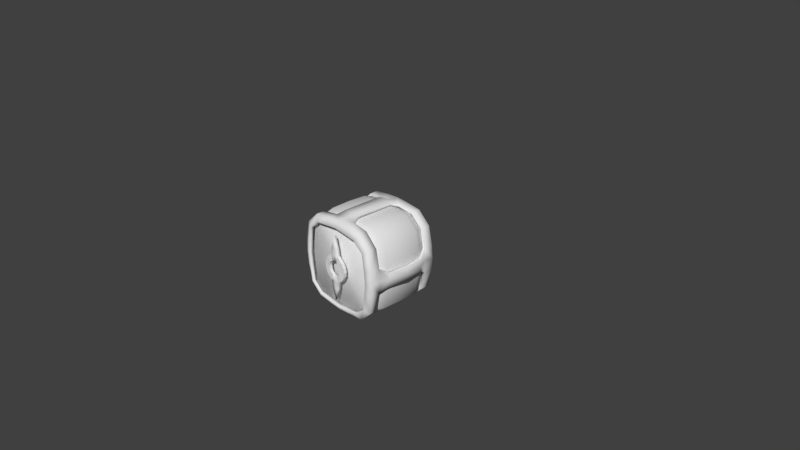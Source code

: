 # Source: LaserEnchance.blend  (saved by Blender 2.79.0; exported with 4.5.12 LTS)
import bpy
from mathutils import Matrix  # noqa: F401  (used for matrix-valued properties, if any)

bpy.ops.wm.read_factory_settings(use_empty=True)
scene = bpy.context.scene
scene.name = 'Scene'

# ---- collections
col_collection_1 = bpy.data.collections.new('Collection 1'); scene.collection.children.link(col_collection_1)

# ---- materials (node trees are filled in below, after node groups)
mat_material = bpy.data.materials.new('Material')
mat_material.alpha_threshold = 0.0
mat_material.use_transparent_shadow = False
mat_material.roughness = 0.5
mat_material.line_color = (0.0, 0.0, 0.0, 1.0)

# ---- material node trees

# ---- world
world_world = bpy.data.worlds.new('World'); scene.world = world_world
world_world.color = (0.05088, 0.05088, 0.05088)
world_world.use_sun_shadow = False
world_world.sun_shadow_jitter_overblur = 0.0
world_world.cycles.sampling_method = 'MANUAL'

# ---- cameras
cam_camera = bpy.data.cameras.new('Camera')
cam_camera.clip_end = 100.0
cam_camera.lens = 35.0
cam_camera.sensor_width = 32.0
cam_camera.sensor_height = 18.0
cam_camera.ortho_scale = 7.314
cam_camera.dof.focus_distance = 0.0
cam_camera.dof.aperture_fstop = 128.0

# ---- meshes
me_cube = bpy.data.meshes.new('Cube')
me_cube.from_pydata([(0.0, -0.4959, 0.645), (0.5281, -0.5501, 0.1562), (0.0, -0.5501, 0.558), (0.6258, -0.5096, 0.1749), (0.1594, -0.4959, 0.6344), (0.1485, -0.5501, 0.5419), (0.5461, -0.4535, 0.1426), (0.0, -0.4535, 0.5684), (0.6395, 0.0, 0.1475), (0.0, 0.0, 0.6251), (0.1511, -0.4535, 0.5556), (0.166, 0.0, 0.622), (0.6315, -0.2636, 0.1559), (0.0, -0.2636, 0.6251), (0.166, -0.2636, 0.622), (0.5574, -0.4535, 0.0), (0.0, -0.4587, 0.0), (0.654, 0.0, 0.0), (0.646, -0.2621, 0.0), (0.0, -0.5295, 0.4506), (0.1794, -0.5295, 0.0), (0.1684, -0.5295, 0.06267), (0.6403, -0.5096, 0.0), (0.5417, -0.5501, 0.0), (0.3851, 0.0, 0.615), (0.3364, -0.4535, 0.5533), (0.3798, -0.2636, 0.6089), (0.3932, -0.3819, 0.6009), (0.3981, -0.5028, 0.6012), (0.3423, -0.5501, 0.5172), (0.7092, 0.0, 0.09582), (0.7081, 0.0, 0.0), (0.677, -0.2702, 0.0), (0.6781, -0.2702, 0.09582), (0.0, -0.376, 0.645), (0.1594, -0.376, 0.6344), (0.6159, -0.3878, 0.175), (0.6305, -0.3878, 0.0), (0.0, -0.2744, 0.6785), (0.1161, -0.2744, 0.6774), (0.0, 0.0, 0.6785), (0.1161, 0.0, 0.6774), (0.5637, -0.3848, 0.4379), (0.571, -0.5061, 0.4379), (0.4946, -0.5501, 0.3919), (0.581, 0.0, 0.4474), (0.5756, -0.2636, 0.4455), (0.5091, -0.4535, 0.4), (0.06252, -0.5295, 0.1865), (0.1398, -0.5326, 0.1181), (0.04687, -0.5295, 0.2846), (0.0, -0.5295, 0.2823), (0.0, -0.5295, 0.1861), (0.1025, -0.5301, 0.0), (0.09229, -0.5332, 0.04525), (0.03764, -0.5322, 0.09716), (0.07277, -0.5347, 0.07316), (0.0, -0.5319, 0.1034)], [], [(5, 4, 0, 2), (35, 34, 0, 4), (28, 27, 35, 4), (43, 44, 1, 3), (18, 12, 6, 15), (14, 13, 7, 10), (16, 10, 7), (16, 25, 10), (26, 14, 10, 25), (24, 11, 14, 26), (11, 9, 13, 14), (17, 8, 12, 18), (52, 48, 55, 57), (51, 50, 48, 52), (36, 3, 22, 37), (3, 1, 23, 22), (45, 24, 26, 46), (46, 26, 25, 47), (16, 47, 25), (4, 5, 29, 28), (43, 42, 27, 28), (33, 32, 31, 30), (36, 37, 32, 33), (34, 35, 39, 38), (38, 39, 41, 40), (3, 36, 42, 43), (28, 29, 44, 43), (47, 16, 6), (12, 46, 47, 6), (8, 45, 46, 12), (6, 16, 15), (21, 20, 53, 54), (49, 21, 54, 56), (19, 50, 51), (48, 49, 56, 55)])
me_cube.polygons.foreach_set('use_smooth', [1, 1, 1, 1, 1, 1, 1, 1, 1, 1, 1, 1, 1, 1, 1, 1, 1, 1, 1, 1, 1, 1, 1, 1, 1, 1, 1, 1, 1, 1, 1, 0, 0, 1, 0])
_uv = me_cube.uv_layers.new(name='UVMap')
_uv.uv.foreach_set('vector', [0.8007, 0.349, 0.8065, 0.3654, 0.7731, 0.3828, 0.765, 0.3665, 0.8222, 0.3835, 0.787, 0.4063, 0.7731, 0.3828, 0.8065, 0.3654, 0.7521, 0.2671, 0.7661, 0.2835, 0.8222, 0.3835, 0.8065, 0.3654, 0.7249, 0.218, 0.6893, 0.2138, 0.6522, 0.1687, 0.6977, 0.1689, 0.7109, 0.791, 0.7109, 0.791, 0.7109, 0.791, 0.7109, 0.791, 0.7109, 0.791, 0.7109, 0.791, 0.7109, 0.791, 0.7109, 0.791, 0.7109, 0.791, 0.7109, 0.791, 0.7109, 0.791, 0.7109, 0.791, 0.7109, 0.791, 0.7109, 0.791, 0.7109, 0.791, 0.7109, 0.791, 0.7109, 0.791, 0.7109, 0.791, 0.7109, 0.791, 0.7109, 0.791, 0.7109, 0.791, 0.7109, 0.791, 0.7109, 0.791, 0.7109, 0.791, 0.7109, 0.791, 0.7109, 0.791, 0.7109, 0.791, 0.7109, 0.791, 0.7109, 0.791, 0.7109, 0.791, 0.2125, 0.3172, 0.1365, 0.3099, 0.1365, 0.3099, 0.2125, 0.3172, 0.1914, 0.2961, 0.1365, 0.2927, 0.1365, 0.3099, 0.2125, 0.3172, 0.7101, 0.1835, 0.6977, 0.1689, 0.6977, 0.1689, 0.7101, 0.1835, 0.6977, 0.1689, 0.6522, 0.1687, 0.6522, 0.1687, 0.6977, 0.1689, 0.7109, 0.791, 0.7109, 0.791, 0.7109, 0.791, 0.7109, 0.791, 0.7109, 0.791, 0.7109, 0.791, 0.7109, 0.791, 0.7109, 0.791, 0.7109, 0.791, 0.7109, 0.791, 0.7109, 0.791, 0.8065, 0.3654, 0.8007, 0.349, 0.7264, 0.2589, 0.7521, 0.2671, 0.7249, 0.218, 0.7381, 0.2335, 0.7661, 0.2835, 0.7521, 0.2671, 0.7101, 0.1835, 0.7101, 0.1835, 0.7101, 0.1835, 0.7101, 0.1835, 0.7101, 0.1835, 0.7101, 0.1835, 0.7101, 0.1835, 0.7101, 0.1835, 0.787, 0.4063, 0.8222, 0.3835, 0.8222, 0.3835, 0.787, 0.4063, 0.787, 0.4063, 0.8222, 0.3835, 0.8222, 0.3835, 0.787, 0.4063, 0.6977, 0.1689, 0.7101, 0.1835, 0.7381, 0.2335, 0.7249, 0.218, 0.7521, 0.2671, 0.7264, 0.2589, 0.6893, 0.2138, 0.7249, 0.218, 0.7109, 0.791, 0.7109, 0.791, 0.7109, 0.791, 0.7109, 0.791, 0.7109, 0.791, 0.7109, 0.791, 0.7109, 0.791, 0.7109, 0.791, 0.7109, 0.791, 0.7109, 0.791, 0.7109, 0.791, 0.7109, 0.791, 0.7109, 0.791, 0.7109, 0.791, 0.0, 0.0, 0.0, 0.0, 0.0, 0.0, 0.0, 0.0, 0.0, 0.0, 0.0, 0.0, 0.0, 0.0, 0.0, 0.0, 0.1365, 0.2411, 0.1365, 0.2927, 0.1914, 0.2961, 0.0, 0.0, 0.0, 0.0, 0.0, 0.0, 0.0, 0.0])
me_cube.materials.append(mat_material)
me_cube.use_remesh_preserve_volume = False
me_cube.use_remesh_preserve_attributes = False
me_cube.use_mirror_vertex_groups = False
me_cube.update()

# ---- objects
ob_cube = bpy.data.objects.new('Cube', me_cube)
ob_camera = bpy.data.objects.new('Camera', cam_camera)

# ---- transforms, parenting, visibility, modifiers, constraints
ob_cube.location = (0.0, 0.0, 0.0)
ob_cube.lock_rotations_4d = False
ob_cube.empty_display_type = 'ARROWS'
ob_cube.lineart.crease_threshold = 0.0
_m = ob_cube.modifiers.new('Mirror', 'MIRROR')
_m.use_axis = (True, True, True)
_m.use_clip = True
_m = ob_cube.modifiers.new('Bevel.001', 'BEVEL')
_m.width = 25.0
_m.width_pct = 25.0
_m.segments = 2
_m.limit_method = 'WEIGHT'
_m.offset_type = 'PERCENT'
_m.spread = 0.0
_m = ob_cube.modifiers.new('Solidify', 'SOLIDIFY')
_m.thickness = -0.042
_m.offset = 1.0
_m.use_quality_normals = True
_m.nonmanifold_thickness_mode = 'FIXED'
_m.nonmanifold_merge_threshold = 0.0003
ob_camera.location = (7.481, -6.508, 5.344)
ob_camera.rotation_euler = (1.109, 0.0, 0.8149)
ob_camera.lock_rotations_4d = False
ob_camera.empty_display_type = 'ARROWS'
ob_camera.color = (0.0, 0.0, 0.0, 0.0)
ob_camera.display_type = 'WIRE'
ob_camera.lineart.crease_threshold = 0.0

# ---- collection membership
col_collection_1.objects.link(ob_cube)
col_collection_1.objects.link(ob_camera)

# ---- scene / render settings (as saved in the file)
scene.camera = ob_camera
scene.frame_start = 1; scene.frame_end = 250; scene.frame_set(0)
scene.render.engine = 'BLENDER_EEVEE_NEXT'
scene.render.resolution_percentage = 50
scene.render.dither_intensity = 0.0
scene.cycles.use_denoising = False
scene.cycles.samples = 128
scene.cycles.sampling_pattern = 'TABULATED_SOBOL'
scene.cycles.use_adaptive_sampling = False
scene.cycles.use_light_tree = False
scene.cycles.blur_glossy = 0.0
scene.cycles.sample_clamp_indirect = 0.0
scene.view_settings.view_transform = 'Standard'
bpy.context.view_layer.update()

# ---- added for rendering (the .blend has no usable light): sun
light_auto_sun = bpy.data.lights.new('AutoSun', 'SUN')
light_auto_sun.energy = 3.0
light_auto_sun.angle = 0.0523599
ob_auto_sun = bpy.data.objects.new('AutoSun', light_auto_sun)
scene.collection.objects.link(ob_auto_sun)
ob_auto_sun.rotation_euler = (0.872665, 0.174533, 0.523599)
bpy.context.view_layer.update()
